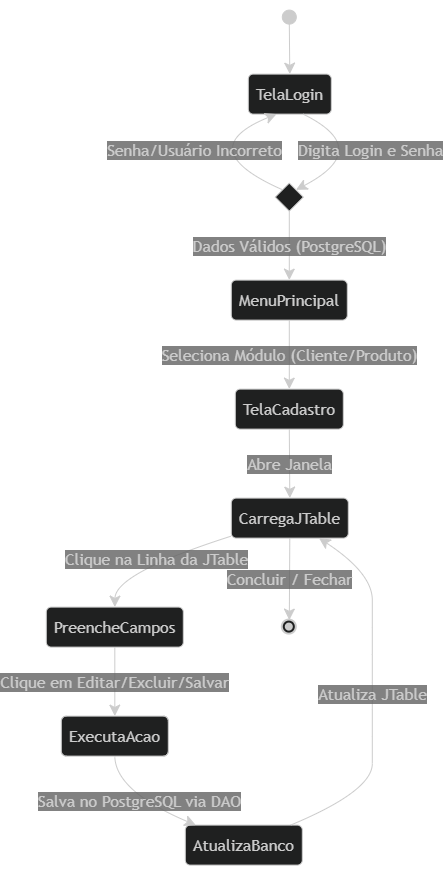

The diagram above was exported from draw.io. Its source (the exported page's mxGraphModel, read from the mxfile embedded in the PNG):
<mxGraphModel dx="2318" dy="320" grid="0" gridSize="10" guides="1" tooltips="1" connect="1" arrows="1" fold="1" page="0" pageScale="1" pageWidth="827" pageHeight="1169" math="0" shadow="0">
  <root>
    <mxCell id="0" />
    <mxCell id="1" parent="0" />
    <UserObject label="" mermaidData="{&#10;  &quot;data&quot;: &quot;stateDiagram-v2\n    [*] --&gt; TelaLogin\n    TelaLogin --&gt; ValidaCredenciais : Digita Login e Senha\n    \n    state ValidaCredenciais &lt;&lt;choice&gt;&gt;\n    ValidaCredenciais --&gt; MenuPrincipal : Dados Válidos (PostgreSQL)\n    ValidaCredenciais --&gt; TelaLogin : Senha/Usuário Incorreto\n\n    MenuPrincipal --&gt; TelaCadastro : Seleciona Módulo (Cliente/Produto)\n    TelaCadastro --&gt; CarregaJTable : Abre Janela\n    CarregaJTable --&gt; PreencheCampos : Clique na Linha da JTable\n    PreencheCampos --&gt; ExecutaAcao : Clique em Editar/Excluir/Salvar\n    ExecutaAcao --&gt; AtualizaBanco : Salva no PostgreSQL via DAO\n    AtualizaBanco --&gt; CarregaJTable : Atualiza JTable\n    CarregaJTable --&gt; [*] : Concluir / Fechar&quot;,&#10;  &quot;config&quot;: null&#10;}" id="N1s9AmOeAHg7FWRbYN0A-1">
      <mxCell connectable="0" parent="1" style="group;transparentBounds=1;editIcon=1;lockedGroup=0;groupPadding=10;" vertex="1">
        <mxGeometry as="geometry" />
      </mxCell>
    </UserObject>
    <UserObject label="" mermaidId="n:root_start" mermaidBaseStyle="ellipse;html=1;fillColor=light-dark(#333333,#cccccc);strokeColor=light-dark(#333333,#cccccc);fontColor=light-dark(#333333,#cccccc);fontFamily=Trebuchet MS,Verdana,Arial,sans-serif;fontSize=16;" mermaidBaseValue="" id="N1s9AmOeAHg7FWRbYN0A-2">
      <mxCell parent="N1s9AmOeAHg7FWRbYN0A-1" style="ellipse;html=1;fillColor=light-dark(#333333,#cccccc);strokeColor=light-dark(#333333,#cccccc);fontColor=light-dark(#333333,#cccccc);fontFamily=Trebuchet MS,Verdana,Arial,sans-serif;fontSize=16;" vertex="1">
        <mxGeometry height="14" width="14" x="266" y="925" as="geometry" />
      </mxCell>
    </UserObject>
    <UserObject label="TelaLogin" mermaidId="n:TelaLogin" mermaidBaseStyle="rounded=1;absoluteArcSize=1;arcSize=10;html=1;whiteSpace=wrap;strokeWidth=1;fillColor=light-dark(#ECECFF,#1f2020);strokeColor=light-dark(#9370DB,#cccccc);fontColor=light-dark(#333333,#cccccc);fontFamily=Trebuchet MS,Verdana,Arial,sans-serif;fontSize=16;" mermaidBaseValue="TelaLogin" id="N1s9AmOeAHg7FWRbYN0A-3">
      <mxCell parent="N1s9AmOeAHg7FWRbYN0A-1" style="rounded=1;absoluteArcSize=1;arcSize=10;html=1;whiteSpace=wrap;strokeWidth=1;fillColor=light-dark(#ECECFF,#1f2020);strokeColor=light-dark(#9370DB,#cccccc);fontColor=light-dark(#333333,#cccccc);fontFamily=Trebuchet MS,Verdana,Arial,sans-serif;fontSize=16;" vertex="1">
        <mxGeometry height="40" width="83" x="232" y="989" as="geometry" />
      </mxCell>
    </UserObject>
    <UserObject label="" mermaidId="n:ValidaCredenciais" mermaidBaseStyle="rhombus;html=1;strokeWidth=1;whiteSpace=wrap;fillColor=light-dark(#ECECFF,#1f2020);strokeColor=light-dark(#9370DB,#cccccc);fontColor=light-dark(#333333,#cccccc);fontFamily=Trebuchet MS,Verdana,Arial,sans-serif;fontSize=16;" mermaidBaseValue="" id="N1s9AmOeAHg7FWRbYN0A-4">
      <mxCell parent="N1s9AmOeAHg7FWRbYN0A-1" style="rhombus;html=1;strokeWidth=1;whiteSpace=wrap;fillColor=light-dark(#ECECFF,#1f2020);strokeColor=light-dark(#9370DB,#cccccc);fontColor=light-dark(#333333,#cccccc);fontFamily=Trebuchet MS,Verdana,Arial,sans-serif;fontSize=16;" vertex="1">
        <mxGeometry height="28" width="28" x="259" y="1098" as="geometry" />
      </mxCell>
    </UserObject>
    <UserObject label="MenuPrincipal" mermaidId="n:MenuPrincipal" mermaidBaseStyle="rounded=1;absoluteArcSize=1;arcSize=10;html=1;whiteSpace=wrap;strokeWidth=1;fillColor=light-dark(#ECECFF,#1f2020);strokeColor=light-dark(#9370DB,#cccccc);fontColor=light-dark(#333333,#cccccc);fontFamily=Trebuchet MS,Verdana,Arial,sans-serif;fontSize=16;" mermaidBaseValue="MenuPrincipal" id="N1s9AmOeAHg7FWRbYN0A-5">
      <mxCell parent="N1s9AmOeAHg7FWRbYN0A-1" style="rounded=1;absoluteArcSize=1;arcSize=10;html=1;whiteSpace=wrap;strokeWidth=1;fillColor=light-dark(#ECECFF,#1f2020);strokeColor=light-dark(#9370DB,#cccccc);fontColor=light-dark(#333333,#cccccc);fontFamily=Trebuchet MS,Verdana,Arial,sans-serif;fontSize=16;" vertex="1">
        <mxGeometry height="40" width="116" x="215" y="1195" as="geometry" />
      </mxCell>
    </UserObject>
    <UserObject label="TelaCadastro" mermaidId="n:TelaCadastro" mermaidBaseStyle="rounded=1;absoluteArcSize=1;arcSize=10;html=1;whiteSpace=wrap;strokeWidth=1;fillColor=light-dark(#ECECFF,#1f2020);strokeColor=light-dark(#9370DB,#cccccc);fontColor=light-dark(#333333,#cccccc);fontFamily=Trebuchet MS,Verdana,Arial,sans-serif;fontSize=16;" mermaidBaseValue="TelaCadastro" id="N1s9AmOeAHg7FWRbYN0A-6">
      <mxCell parent="N1s9AmOeAHg7FWRbYN0A-1" style="rounded=1;absoluteArcSize=1;arcSize=10;html=1;whiteSpace=wrap;strokeWidth=1;fillColor=light-dark(#ECECFF,#1f2020);strokeColor=light-dark(#9370DB,#cccccc);fontColor=light-dark(#333333,#cccccc);fontFamily=Trebuchet MS,Verdana,Arial,sans-serif;fontSize=16;" vertex="1">
        <mxGeometry height="40" width="108" x="219" y="1304" as="geometry" />
      </mxCell>
    </UserObject>
    <UserObject label="CarregaJTable" mermaidId="n:CarregaJTable" mermaidBaseStyle="rounded=1;absoluteArcSize=1;arcSize=10;html=1;whiteSpace=wrap;strokeWidth=1;fillColor=light-dark(#ECECFF,#1f2020);strokeColor=light-dark(#9370DB,#cccccc);fontColor=light-dark(#333333,#cccccc);fontFamily=Trebuchet MS,Verdana,Arial,sans-serif;fontSize=16;" mermaidBaseValue="CarregaJTable" id="N1s9AmOeAHg7FWRbYN0A-7">
      <mxCell parent="N1s9AmOeAHg7FWRbYN0A-1" style="rounded=1;absoluteArcSize=1;arcSize=10;html=1;whiteSpace=wrap;strokeWidth=1;fillColor=light-dark(#ECECFF,#1f2020);strokeColor=light-dark(#9370DB,#cccccc);fontColor=light-dark(#333333,#cccccc);fontFamily=Trebuchet MS,Verdana,Arial,sans-serif;fontSize=16;" vertex="1">
        <mxGeometry height="40" width="117" x="215" y="1413" as="geometry" />
      </mxCell>
    </UserObject>
    <UserObject label="PreencheCampos" mermaidId="n:PreencheCampos" mermaidBaseStyle="rounded=1;absoluteArcSize=1;arcSize=10;html=1;whiteSpace=wrap;strokeWidth=1;fillColor=light-dark(#ECECFF,#1f2020);strokeColor=light-dark(#9370DB,#cccccc);fontColor=light-dark(#333333,#cccccc);fontFamily=Trebuchet MS,Verdana,Arial,sans-serif;fontSize=16;" mermaidBaseValue="PreencheCampos" id="N1s9AmOeAHg7FWRbYN0A-8">
      <mxCell parent="N1s9AmOeAHg7FWRbYN0A-1" style="rounded=1;absoluteArcSize=1;arcSize=10;html=1;whiteSpace=wrap;strokeWidth=1;fillColor=light-dark(#ECECFF,#1f2020);strokeColor=light-dark(#9370DB,#cccccc);fontColor=light-dark(#333333,#cccccc);fontFamily=Trebuchet MS,Verdana,Arial,sans-serif;fontSize=16;" vertex="1">
        <mxGeometry height="40" width="137" x="30" y="1522" as="geometry" />
      </mxCell>
    </UserObject>
    <UserObject label="ExecutaAcao" mermaidId="n:ExecutaAcao" mermaidBaseStyle="rounded=1;absoluteArcSize=1;arcSize=10;html=1;whiteSpace=wrap;strokeWidth=1;fillColor=light-dark(#ECECFF,#1f2020);strokeColor=light-dark(#9370DB,#cccccc);fontColor=light-dark(#333333,#cccccc);fontFamily=Trebuchet MS,Verdana,Arial,sans-serif;fontSize=16;" mermaidBaseValue="ExecutaAcao" id="N1s9AmOeAHg7FWRbYN0A-9">
      <mxCell parent="N1s9AmOeAHg7FWRbYN0A-1" style="rounded=1;absoluteArcSize=1;arcSize=10;html=1;whiteSpace=wrap;strokeWidth=1;fillColor=light-dark(#ECECFF,#1f2020);strokeColor=light-dark(#9370DB,#cccccc);fontColor=light-dark(#333333,#cccccc);fontFamily=Trebuchet MS,Verdana,Arial,sans-serif;fontSize=16;" vertex="1">
        <mxGeometry height="40" width="107" x="45" y="1631" as="geometry" />
      </mxCell>
    </UserObject>
    <UserObject label="AtualizaBanco" mermaidId="n:AtualizaBanco" mermaidBaseStyle="rounded=1;absoluteArcSize=1;arcSize=10;html=1;whiteSpace=wrap;strokeWidth=1;fillColor=light-dark(#ECECFF,#1f2020);strokeColor=light-dark(#9370DB,#cccccc);fontColor=light-dark(#333333,#cccccc);fontFamily=Trebuchet MS,Verdana,Arial,sans-serif;fontSize=16;" mermaidBaseValue="AtualizaBanco" id="N1s9AmOeAHg7FWRbYN0A-10">
      <mxCell parent="N1s9AmOeAHg7FWRbYN0A-1" style="rounded=1;absoluteArcSize=1;arcSize=10;html=1;whiteSpace=wrap;strokeWidth=1;fillColor=light-dark(#ECECFF,#1f2020);strokeColor=light-dark(#9370DB,#cccccc);fontColor=light-dark(#333333,#cccccc);fontFamily=Trebuchet MS,Verdana,Arial,sans-serif;fontSize=16;" vertex="1">
        <mxGeometry height="40" width="117" x="169" y="1740" as="geometry" />
      </mxCell>
    </UserObject>
    <UserObject label="" mermaidId="n:root_end" mermaidBaseStyle="ellipse;html=1;fillColor=light-dark(#ECECFF,#1f2020);strokeColor=light-dark(#333333,#cccccc);strokeWidth=2;centerRadius=4;centerColor=light-dark(#9370DB,#cccccc);fontColor=light-dark(#333333,#cccccc);fontFamily=Trebuchet MS,Verdana,Arial,sans-serif;fontSize=16;" mermaidBaseValue="" id="N1s9AmOeAHg7FWRbYN0A-11">
      <mxCell parent="N1s9AmOeAHg7FWRbYN0A-1" style="ellipse;html=1;fillColor=light-dark(#ECECFF,#1f2020);strokeColor=light-dark(#333333,#cccccc);strokeWidth=2;centerRadius=4;centerColor=light-dark(#9370DB,#cccccc);fontColor=light-dark(#333333,#cccccc);fontFamily=Trebuchet MS,Verdana,Arial,sans-serif;fontSize=16;" vertex="1">
        <mxGeometry height="14" width="14" x="266" y="1535" as="geometry" />
      </mxCell>
    </UserObject>
    <UserObject label="" mermaidId="e:root_start-&gt;TelaLogin#0" mermaidBaseStyle="curved=1;startArrow=none;endArrow=classic;endSize=9;fillColor=none;strokeColor=light-dark(#333333,#cccccc);exitX=0.5;exitY=1;entryX=0.5;entryY=0;" mermaidBaseValue="" id="N1s9AmOeAHg7FWRbYN0A-12">
      <mxCell edge="1" parent="N1s9AmOeAHg7FWRbYN0A-1" source="N1s9AmOeAHg7FWRbYN0A-2" style="curved=1;startArrow=none;endArrow=classic;endSize=9;fillColor=none;strokeColor=light-dark(#333333,#cccccc);exitX=0.5;exitY=1;entryX=0.5;entryY=0;rounded=0;fontSize=12;" target="N1s9AmOeAHg7FWRbYN0A-3">
        <mxGeometry relative="1" as="geometry">
          <Array as="points" />
        </mxGeometry>
      </mxCell>
    </UserObject>
    <UserObject label="Digita Login e Senha" mermaidId="e:TelaLogin-&gt;ValidaCredenciais#0" mermaidBaseStyle="curved=1;startArrow=none;endArrow=classic;endSize=9;fillColor=none;strokeColor=light-dark(#333333,#cccccc);html=1;fontSize=16;labelBackgroundColor=#E8E8E88D;fontFamily=Trebuchet MS,Verdana,Arial,sans-serif;fontColor=light-dark(#333333,#cccccc);exitX=0.6566265060240963;exitY=1;entryX=0.9642857142857143;entryY=0;curved=1;exitX=0.66;exitY=1;entryX=0.96;entryY=0;" mermaidBaseValue="Digita Login e Senha" id="N1s9AmOeAHg7FWRbYN0A-13">
      <mxCell edge="1" parent="N1s9AmOeAHg7FWRbYN0A-1" source="N1s9AmOeAHg7FWRbYN0A-3" style="curved=1;startArrow=none;endArrow=classic;endSize=9;fillColor=none;strokeColor=light-dark(#333333,#cccccc);html=1;fontSize=16;labelBackgroundColor=#E8E8E88D;fontFamily=Trebuchet MS,Verdana,Arial,sans-serif;fontColor=light-dark(#333333,#cccccc);exitX=0.66;exitY=1;entryX=0.96;entryY=0;rounded=0;" target="N1s9AmOeAHg7FWRbYN0A-4">
        <mxGeometry relative="1" as="geometry">
          <mxPoint as="offset" />
          <Array as="points">
            <mxPoint x="358" y="1064" />
          </Array>
        </mxGeometry>
      </mxCell>
    </UserObject>
    <UserObject label="Dados Válidos (PostgreSQL)" mermaidId="e:ValidaCredenciais-&gt;MenuPrincipal#0" mermaidBaseStyle="curved=1;startArrow=none;endArrow=classic;endSize=9;fillColor=none;strokeColor=light-dark(#333333,#cccccc);html=1;fontSize=16;labelBackgroundColor=#E8E8E88D;fontFamily=Trebuchet MS,Verdana,Arial,sans-serif;fontColor=light-dark(#333333,#cccccc);exitX=0.5;exitY=1;entryX=0.5;entryY=0;" mermaidBaseValue="Dados Válidos (PostgreSQL)" id="N1s9AmOeAHg7FWRbYN0A-14">
      <mxCell edge="1" parent="N1s9AmOeAHg7FWRbYN0A-1" source="N1s9AmOeAHg7FWRbYN0A-4" style="curved=1;startArrow=none;endArrow=classic;endSize=9;fillColor=none;strokeColor=light-dark(#333333,#cccccc);html=1;fontSize=16;labelBackgroundColor=#E8E8E88D;fontFamily=Trebuchet MS,Verdana,Arial,sans-serif;fontColor=light-dark(#333333,#cccccc);exitX=0.5;exitY=1;entryX=0.5;entryY=0;rounded=0;" target="N1s9AmOeAHg7FWRbYN0A-5">
        <mxGeometry relative="1" as="geometry">
          <Array as="points" />
        </mxGeometry>
      </mxCell>
    </UserObject>
    <UserObject label="Senha/Usuário Incorreto" mermaidId="e:ValidaCredenciais-&gt;TelaLogin#0" mermaidBaseStyle="curved=1;startArrow=none;endArrow=classic;endSize=9;fillColor=none;strokeColor=light-dark(#333333,#cccccc);html=1;fontSize=16;labelBackgroundColor=#E8E8E88D;fontFamily=Trebuchet MS,Verdana,Arial,sans-serif;fontColor=light-dark(#333333,#cccccc);exitX=0.0357142857142857;exitY=0;entryX=0.3433734939759036;entryY=1;curved=1;exitX=0.04;exitY=0;entryX=0.34;entryY=1;" mermaidBaseValue="Senha/Usuário Incorreto" id="N1s9AmOeAHg7FWRbYN0A-15">
      <mxCell edge="1" parent="N1s9AmOeAHg7FWRbYN0A-1" source="N1s9AmOeAHg7FWRbYN0A-4" style="curved=1;startArrow=none;endArrow=classic;endSize=9;fillColor=none;strokeColor=light-dark(#333333,#cccccc);html=1;fontSize=16;labelBackgroundColor=#E8E8E88D;fontFamily=Trebuchet MS,Verdana,Arial,sans-serif;fontColor=light-dark(#333333,#cccccc);exitX=0.04;exitY=0;entryX=0.34;entryY=1;rounded=0;" target="N1s9AmOeAHg7FWRbYN0A-3">
        <mxGeometry relative="1" as="geometry">
          <mxPoint as="offset" />
          <Array as="points">
            <mxPoint x="174" y="1064" />
          </Array>
        </mxGeometry>
      </mxCell>
    </UserObject>
    <UserObject label="Seleciona Módulo (Cliente/Produto)" mermaidId="e:MenuPrincipal-&gt;TelaCadastro#0" mermaidBaseStyle="curved=1;startArrow=none;endArrow=classic;endSize=9;fillColor=none;strokeColor=light-dark(#333333,#cccccc);html=1;fontSize=16;labelBackgroundColor=#E8E8E88D;fontFamily=Trebuchet MS,Verdana,Arial,sans-serif;fontColor=light-dark(#333333,#cccccc);exitX=0.5;exitY=1;entryX=0.5;entryY=0;" mermaidBaseValue="Seleciona Módulo (Cliente/Produto)" id="N1s9AmOeAHg7FWRbYN0A-16">
      <mxCell edge="1" parent="N1s9AmOeAHg7FWRbYN0A-1" source="N1s9AmOeAHg7FWRbYN0A-5" style="curved=1;startArrow=none;endArrow=classic;endSize=9;fillColor=none;strokeColor=light-dark(#333333,#cccccc);html=1;fontSize=16;labelBackgroundColor=#E8E8E88D;fontFamily=Trebuchet MS,Verdana,Arial,sans-serif;fontColor=light-dark(#333333,#cccccc);exitX=0.5;exitY=1;entryX=0.5;entryY=0;rounded=0;" target="N1s9AmOeAHg7FWRbYN0A-6">
        <mxGeometry relative="1" as="geometry">
          <Array as="points" />
        </mxGeometry>
      </mxCell>
    </UserObject>
    <UserObject label="Abre Janela" mermaidId="e:TelaCadastro-&gt;CarregaJTable#0" mermaidBaseStyle="curved=1;startArrow=none;endArrow=classic;endSize=9;fillColor=none;strokeColor=light-dark(#333333,#cccccc);html=1;fontSize=16;labelBackgroundColor=#E8E8E88D;fontFamily=Trebuchet MS,Verdana,Arial,sans-serif;fontColor=light-dark(#333333,#cccccc);exitX=0.5;exitY=1;entryX=0.5;entryY=0;" mermaidBaseValue="Abre Janela" id="N1s9AmOeAHg7FWRbYN0A-17">
      <mxCell edge="1" parent="N1s9AmOeAHg7FWRbYN0A-1" source="N1s9AmOeAHg7FWRbYN0A-6" style="curved=1;startArrow=none;endArrow=classic;endSize=9;fillColor=none;strokeColor=light-dark(#333333,#cccccc);html=1;fontSize=16;labelBackgroundColor=#E8E8E88D;fontFamily=Trebuchet MS,Verdana,Arial,sans-serif;fontColor=light-dark(#333333,#cccccc);exitX=0.5;exitY=1;entryX=0.5;entryY=0;rounded=0;" target="N1s9AmOeAHg7FWRbYN0A-7">
        <mxGeometry relative="1" as="geometry">
          <Array as="points" />
        </mxGeometry>
      </mxCell>
    </UserObject>
    <UserObject label="Clique na Linha da JTable" mermaidId="e:CarregaJTable-&gt;PreencheCampos#0" mermaidBaseStyle="curved=1;startArrow=none;endArrow=classic;endSize=9;fillColor=none;strokeColor=light-dark(#333333,#cccccc);html=1;fontSize=16;labelBackgroundColor=#E8E8E88D;fontFamily=Trebuchet MS,Verdana,Arial,sans-serif;fontColor=light-dark(#333333,#cccccc);exitX=0;exitY=0.95;entryX=0.5;entryY=0;" mermaidBaseValue="Clique na Linha da JTable" id="N1s9AmOeAHg7FWRbYN0A-18">
      <mxCell edge="1" parent="N1s9AmOeAHg7FWRbYN0A-1" source="N1s9AmOeAHg7FWRbYN0A-7" style="curved=1;startArrow=none;endArrow=classic;endSize=9;fillColor=none;strokeColor=light-dark(#333333,#cccccc);html=1;fontSize=16;labelBackgroundColor=#E8E8E88D;fontFamily=Trebuchet MS,Verdana,Arial,sans-serif;fontColor=light-dark(#333333,#cccccc);exitX=0;exitY=0.95;entryX=0.5;entryY=0;rounded=0;" target="N1s9AmOeAHg7FWRbYN0A-8">
        <mxGeometry relative="1" as="geometry">
          <Array as="points">
            <mxPoint x="99" y="1488" />
          </Array>
        </mxGeometry>
      </mxCell>
    </UserObject>
    <UserObject label="Clique em Editar/Excluir/Salvar" mermaidId="e:PreencheCampos-&gt;ExecutaAcao#0" mermaidBaseStyle="curved=1;startArrow=none;endArrow=classic;endSize=9;fillColor=none;strokeColor=light-dark(#333333,#cccccc);html=1;fontSize=16;labelBackgroundColor=#E8E8E88D;fontFamily=Trebuchet MS,Verdana,Arial,sans-serif;fontColor=light-dark(#333333,#cccccc);exitX=0.5;exitY=1;entryX=0.5;entryY=0;" mermaidBaseValue="Clique em Editar/Excluir/Salvar" id="N1s9AmOeAHg7FWRbYN0A-19">
      <mxCell edge="1" parent="N1s9AmOeAHg7FWRbYN0A-1" source="N1s9AmOeAHg7FWRbYN0A-8" style="curved=1;startArrow=none;endArrow=classic;endSize=9;fillColor=none;strokeColor=light-dark(#333333,#cccccc);html=1;fontSize=16;labelBackgroundColor=#E8E8E88D;fontFamily=Trebuchet MS,Verdana,Arial,sans-serif;fontColor=light-dark(#333333,#cccccc);exitX=0.5;exitY=1;entryX=0.5;entryY=0;rounded=0;" target="N1s9AmOeAHg7FWRbYN0A-9">
        <mxGeometry relative="1" as="geometry">
          <Array as="points" />
        </mxGeometry>
      </mxCell>
    </UserObject>
    <UserObject label="Salva no PostgreSQL via DAO" mermaidId="e:ExecutaAcao-&gt;AtualizaBanco#0" mermaidBaseStyle="curved=1;startArrow=none;endArrow=classic;endSize=9;fillColor=none;strokeColor=light-dark(#333333,#cccccc);html=1;fontSize=16;labelBackgroundColor=#E8E8E88D;fontFamily=Trebuchet MS,Verdana,Arial,sans-serif;fontColor=light-dark(#333333,#cccccc);exitX=0.5;exitY=1;entryX=0.09;entryY=0;" mermaidBaseValue="Salva no PostgreSQL via DAO" id="N1s9AmOeAHg7FWRbYN0A-20">
      <mxCell edge="1" parent="N1s9AmOeAHg7FWRbYN0A-1" source="N1s9AmOeAHg7FWRbYN0A-9" style="curved=1;startArrow=none;endArrow=classic;endSize=9;fillColor=none;strokeColor=light-dark(#333333,#cccccc);html=1;fontSize=16;labelBackgroundColor=#E8E8E88D;fontFamily=Trebuchet MS,Verdana,Arial,sans-serif;fontColor=light-dark(#333333,#cccccc);exitX=0.5;exitY=1;entryX=0.09;entryY=0;rounded=0;" target="N1s9AmOeAHg7FWRbYN0A-10">
        <mxGeometry relative="1" as="geometry">
          <Array as="points">
            <mxPoint x="99" y="1706" />
          </Array>
        </mxGeometry>
      </mxCell>
    </UserObject>
    <UserObject label="Atualiza JTable" mermaidId="e:AtualizaBanco-&gt;CarregaJTable#0" mermaidBaseStyle="curved=1;startArrow=none;endArrow=classic;endSize=9;fillColor=none;strokeColor=light-dark(#333333,#cccccc);html=1;fontSize=16;labelBackgroundColor=#E8E8E88D;fontFamily=Trebuchet MS,Verdana,Arial,sans-serif;fontColor=light-dark(#333333,#cccccc);exitX=0.9;exitY=0;entryX=0.75;entryY=1;" mermaidBaseValue="Atualiza JTable" id="N1s9AmOeAHg7FWRbYN0A-21">
      <mxCell edge="1" parent="N1s9AmOeAHg7FWRbYN0A-1" source="N1s9AmOeAHg7FWRbYN0A-10" style="curved=1;startArrow=none;endArrow=classic;endSize=9;fillColor=none;strokeColor=light-dark(#333333,#cccccc);html=1;fontSize=16;labelBackgroundColor=#E8E8E88D;fontFamily=Trebuchet MS,Verdana,Arial,sans-serif;fontColor=light-dark(#333333,#cccccc);exitX=0.9;exitY=0;entryX=0.75;entryY=1;rounded=0;" target="N1s9AmOeAHg7FWRbYN0A-7">
        <mxGeometry relative="1" as="geometry">
          <Array as="points">
            <mxPoint x="356" y="1706" />
            <mxPoint x="356" y="1651" />
            <mxPoint x="356" y="1597" />
            <mxPoint x="356" y="1542" />
            <mxPoint x="356" y="1488" />
          </Array>
        </mxGeometry>
      </mxCell>
    </UserObject>
    <UserObject label="Concluir / Fechar" mermaidId="e:CarregaJTable-&gt;root_end#0" mermaidBaseStyle="curved=1;startArrow=none;endArrow=classic;endSize=9;fillColor=none;strokeColor=light-dark(#333333,#cccccc);html=1;fontSize=16;labelBackgroundColor=#E8E8E88D;fontFamily=Trebuchet MS,Verdana,Arial,sans-serif;fontColor=light-dark(#333333,#cccccc);exitX=0.5;exitY=1;entryX=0.5;entryY=0;" mermaidBaseValue="Concluir / Fechar" id="N1s9AmOeAHg7FWRbYN0A-22">
      <mxCell edge="1" parent="N1s9AmOeAHg7FWRbYN0A-1" source="N1s9AmOeAHg7FWRbYN0A-7" style="curved=1;startArrow=none;endArrow=classic;endSize=9;fillColor=none;strokeColor=light-dark(#333333,#cccccc);html=1;fontSize=16;labelBackgroundColor=#E8E8E88D;fontFamily=Trebuchet MS,Verdana,Arial,sans-serif;fontColor=light-dark(#333333,#cccccc);exitX=0.5;exitY=1;entryX=0.5;entryY=0;rounded=0;" target="N1s9AmOeAHg7FWRbYN0A-11">
        <mxGeometry relative="1" as="geometry">
          <Array as="points" />
        </mxGeometry>
      </mxCell>
    </UserObject>
  </root>
</mxGraphModel>